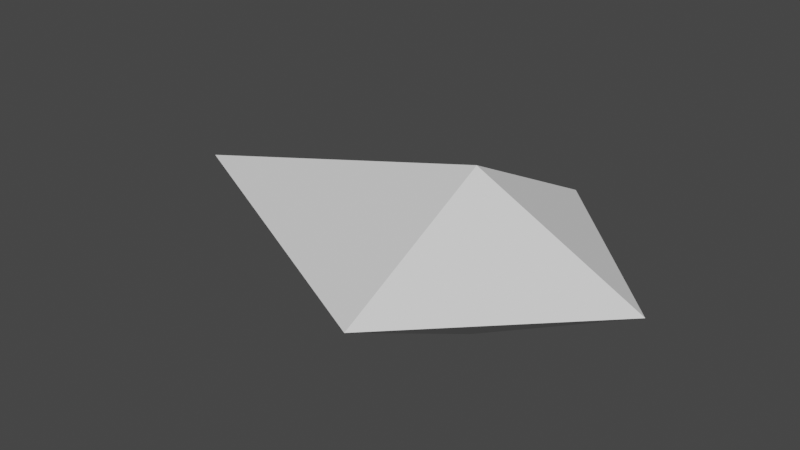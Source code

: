 # Source: cursor.blend  (saved by Blender 2.81.16; exported with 4.5.12 LTS)
import bpy
from mathutils import Matrix  # noqa: F401  (used for matrix-valued properties, if any)

bpy.ops.wm.read_factory_settings(use_empty=True)
scene = bpy.context.scene
scene.name = 'Scene'

# ---- world
world_world = bpy.data.worlds.new('World'); scene.world = world_world
world_world.use_nodes = True; world_world.node_tree.nodes.clear()
_N = world_world.node_tree.nodes; _L = world_world.node_tree.links
n0 = _N.new('ShaderNodeOutputWorld'); n0.name = 'World Output'; n0.location = (300, 300)
n1 = _N.new('ShaderNodeBackground'); n1.name = 'Background'; n1.location = (10, 300)
n1.inputs[0].default_value = (0.05088, 0.05088, 0.05088, 1.0)
_L.new(n1.outputs[0], n0.inputs[0])
n0.is_active_output = True
world_world.color = (0.05088, 0.05088, 0.05088)
world_world.use_sun_shadow = False
world_world.sun_shadow_jitter_overblur = 0.0

# ---- meshes
me_solid_003 = bpy.data.meshes.new('Solid.003')
me_solid_003.from_pydata([(32.0, 0.0, 0.0), (-64.0, 0.0, 0.0), (0.0, 32.0, 0.0), (0.0, -32.0, 0.0), (0.0, 0.0, 16.0), (0.0, 0.0, -16.0)], [], [(4, 0, 2), (4, 2, 1), (4, 1, 3), (4, 3, 0), (5, 2, 0), (5, 1, 2), (5, 3, 1), (5, 0, 3)])
me_solid_003.use_remesh_fix_poles = True
me_solid_003.use_remesh_preserve_attributes = False
me_solid_003.use_mirror_vertex_groups = False
me_solid_003.update()

# ---- objects
ob_solid_003 = bpy.data.objects.new('Solid.003', me_solid_003)

# ---- transforms, parenting, visibility, modifiers, constraints
ob_solid_003.location = (64.0, 0.0, 0.0)
ob_solid_003.lineart.crease_threshold = 0.0

# ---- collection membership
scene.collection.objects.link(ob_solid_003)

# ---- scene / render settings (as saved in the file)
scene.frame_start = 1; scene.frame_end = 250; scene.frame_set(1)
scene.render.engine = 'BLENDER_EEVEE_NEXT'
scene.cycles.use_denoising = False
scene.cycles.samples = 128
scene.cycles.sampling_pattern = 'TABULATED_SOBOL'
scene.cycles.use_adaptive_sampling = False
scene.cycles.use_light_tree = False
scene.view_settings.view_transform = 'Filmic'
bpy.context.view_layer.update()

# ---- added for rendering (the .blend has no active camera and no usable light): camera, sun
cam_auto = bpy.data.cameras.new('AutoCamera')
cam_auto.lens = 50.0
cam_auto.sensor_width = 36.0
cam_auto.clip_end = 1944.18
ob_auto_camera = bpy.data.objects.new('AutoCamera', cam_auto)
scene.collection.objects.link(ob_auto_camera)
ob_auto_camera.location = (158.78, -132.936, 88.624)
ob_auto_camera.rotation_euler = (1.09748, -7.21219e-08, 0.694738)
scene.camera = ob_auto_camera
light_auto_sun = bpy.data.lights.new('AutoSun', 'SUN')
light_auto_sun.energy = 3.0
light_auto_sun.angle = 0.0523599
ob_auto_sun = bpy.data.objects.new('AutoSun', light_auto_sun)
scene.collection.objects.link(ob_auto_sun)
ob_auto_sun.rotation_euler = (0.872665, 0.174533, 0.523599)
bpy.context.view_layer.update()
